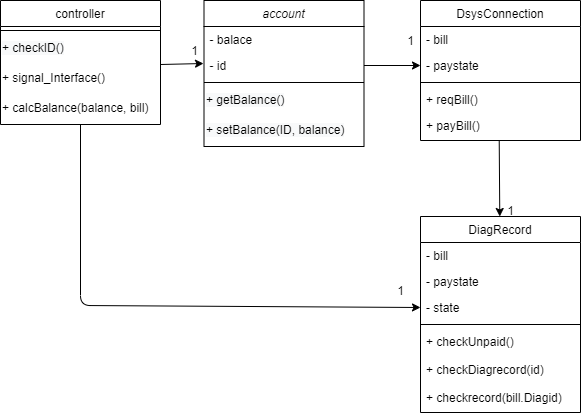

The diagram above was exported from draw.io. Its source (the exported page's mxGraphModel, read from the mxfile embedded in the PNG):
<mxGraphModel dx="1835" dy="1758" grid="1" gridSize="10" guides="1" tooltips="1" connect="1" arrows="1" fold="1" page="1" pageScale="1" pageWidth="827" pageHeight="1169" math="0" shadow="0">
  <root>
    <mxCell id="WIyWlLk6GJQsqaUBKTNV-0" />
    <mxCell id="WIyWlLk6GJQsqaUBKTNV-1" parent="WIyWlLk6GJQsqaUBKTNV-0" />
    <mxCell id="zkfFHV4jXpPFQw0GAbJ--0" value="account" style="swimlane;fontStyle=2;align=center;verticalAlign=top;childLayout=stackLayout;horizontal=1;startSize=26;horizontalStack=0;resizeParent=1;resizeLast=0;collapsible=1;marginBottom=0;rounded=0;shadow=0;strokeWidth=1;" parent="WIyWlLk6GJQsqaUBKTNV-1" vertex="1">
      <mxGeometry x="253.5" y="110" width="160" height="146" as="geometry">
        <mxRectangle x="230" y="140" width="160" height="26" as="alternateBounds" />
      </mxGeometry>
    </mxCell>
    <mxCell id="zkfFHV4jXpPFQw0GAbJ--1" value="- balace" style="text;align=left;verticalAlign=top;spacingLeft=4;spacingRight=4;overflow=hidden;rotatable=0;points=[[0,0.5],[1,0.5]];portConstraint=eastwest;" parent="zkfFHV4jXpPFQw0GAbJ--0" vertex="1">
      <mxGeometry y="26" width="160" height="26" as="geometry" />
    </mxCell>
    <mxCell id="zkfFHV4jXpPFQw0GAbJ--2" value="- id" style="text;align=left;verticalAlign=top;spacingLeft=4;spacingRight=4;overflow=hidden;rotatable=0;points=[[0,0.5],[1,0.5]];portConstraint=eastwest;rounded=0;shadow=0;html=0;" parent="zkfFHV4jXpPFQw0GAbJ--0" vertex="1">
      <mxGeometry y="52" width="160" height="26" as="geometry" />
    </mxCell>
    <mxCell id="zkfFHV4jXpPFQw0GAbJ--4" value="" style="line;html=1;strokeWidth=1;align=left;verticalAlign=middle;spacingTop=-1;spacingLeft=3;spacingRight=3;rotatable=0;labelPosition=right;points=[];portConstraint=eastwest;" parent="zkfFHV4jXpPFQw0GAbJ--0" vertex="1">
      <mxGeometry y="78" width="160" height="8" as="geometry" />
    </mxCell>
    <mxCell id="EV1w0zjPSwZsyw4wFwSs-1" value="&lt;span style=&quot;color: rgb(0, 0, 0); font-family: helvetica; font-size: 12px; font-style: normal; font-weight: 400; letter-spacing: normal; text-align: left; text-indent: 0px; text-transform: none; word-spacing: 0px; background-color: rgb(248, 249, 250); display: inline; float: none;&quot;&gt;+ getBalance()&lt;/span&gt;" style="text;whiteSpace=wrap;html=1;" vertex="1" parent="zkfFHV4jXpPFQw0GAbJ--0">
      <mxGeometry y="86" width="160" height="30" as="geometry" />
    </mxCell>
    <mxCell id="EV1w0zjPSwZsyw4wFwSs-2" value="&lt;span style=&quot;color: rgb(0 , 0 , 0) ; font-family: &amp;#34;helvetica&amp;#34; ; font-size: 12px ; font-style: normal ; font-weight: 400 ; letter-spacing: normal ; text-align: left ; text-indent: 0px ; text-transform: none ; word-spacing: 0px ; background-color: rgb(248 , 249 , 250) ; display: inline ; float: none&quot;&gt;+ setBalance(ID, balance)&lt;/span&gt;" style="text;whiteSpace=wrap;html=1;" vertex="1" parent="zkfFHV4jXpPFQw0GAbJ--0">
      <mxGeometry y="116" width="160" height="30" as="geometry" />
    </mxCell>
    <mxCell id="zkfFHV4jXpPFQw0GAbJ--6" value="DsysConnection" style="swimlane;fontStyle=0;align=center;verticalAlign=top;childLayout=stackLayout;horizontal=1;startSize=26;horizontalStack=0;resizeParent=1;resizeLast=0;collapsible=1;marginBottom=0;rounded=0;shadow=0;strokeWidth=1;" parent="WIyWlLk6GJQsqaUBKTNV-1" vertex="1">
      <mxGeometry x="470" y="110" width="160" height="140" as="geometry">
        <mxRectangle x="130" y="380" width="160" height="26" as="alternateBounds" />
      </mxGeometry>
    </mxCell>
    <mxCell id="zkfFHV4jXpPFQw0GAbJ--7" value="- bill" style="text;align=left;verticalAlign=top;spacingLeft=4;spacingRight=4;overflow=hidden;rotatable=0;points=[[0,0.5],[1,0.5]];portConstraint=eastwest;" parent="zkfFHV4jXpPFQw0GAbJ--6" vertex="1">
      <mxGeometry y="26" width="160" height="26" as="geometry" />
    </mxCell>
    <mxCell id="zkfFHV4jXpPFQw0GAbJ--8" value="- paystate" style="text;align=left;verticalAlign=top;spacingLeft=4;spacingRight=4;overflow=hidden;rotatable=0;points=[[0,0.5],[1,0.5]];portConstraint=eastwest;rounded=0;shadow=0;html=0;" parent="zkfFHV4jXpPFQw0GAbJ--6" vertex="1">
      <mxGeometry y="52" width="160" height="26" as="geometry" />
    </mxCell>
    <mxCell id="zkfFHV4jXpPFQw0GAbJ--9" value="" style="line;html=1;strokeWidth=1;align=left;verticalAlign=middle;spacingTop=-1;spacingLeft=3;spacingRight=3;rotatable=0;labelPosition=right;points=[];portConstraint=eastwest;" parent="zkfFHV4jXpPFQw0GAbJ--6" vertex="1">
      <mxGeometry y="78" width="160" height="8" as="geometry" />
    </mxCell>
    <mxCell id="zkfFHV4jXpPFQw0GAbJ--10" value="+ reqBill()" style="text;align=left;verticalAlign=top;spacingLeft=4;spacingRight=4;overflow=hidden;rotatable=0;points=[[0,0.5],[1,0.5]];portConstraint=eastwest;fontStyle=0" parent="zkfFHV4jXpPFQw0GAbJ--6" vertex="1">
      <mxGeometry y="86" width="160" height="26" as="geometry" />
    </mxCell>
    <mxCell id="zkfFHV4jXpPFQw0GAbJ--11" value="+ payBill()" style="text;align=left;verticalAlign=top;spacingLeft=4;spacingRight=4;overflow=hidden;rotatable=0;points=[[0,0.5],[1,0.5]];portConstraint=eastwest;" parent="zkfFHV4jXpPFQw0GAbJ--6" vertex="1">
      <mxGeometry y="112" width="160" height="28" as="geometry" />
    </mxCell>
    <mxCell id="zkfFHV4jXpPFQw0GAbJ--13" value="controller" style="swimlane;fontStyle=0;align=center;verticalAlign=top;childLayout=stackLayout;horizontal=1;startSize=26;horizontalStack=0;resizeParent=1;resizeLast=0;collapsible=1;marginBottom=0;rounded=0;shadow=0;strokeWidth=1;" parent="WIyWlLk6GJQsqaUBKTNV-1" vertex="1">
      <mxGeometry x="50" y="110" width="160" height="124" as="geometry">
        <mxRectangle x="340" y="380" width="170" height="26" as="alternateBounds" />
      </mxGeometry>
    </mxCell>
    <mxCell id="zkfFHV4jXpPFQw0GAbJ--15" value="" style="line;html=1;strokeWidth=1;align=left;verticalAlign=middle;spacingTop=-1;spacingLeft=3;spacingRight=3;rotatable=0;labelPosition=right;points=[];portConstraint=eastwest;" parent="zkfFHV4jXpPFQw0GAbJ--13" vertex="1">
      <mxGeometry y="26" width="160" height="8" as="geometry" />
    </mxCell>
    <mxCell id="EV1w0zjPSwZsyw4wFwSs-3" value="&lt;span style=&quot;color: rgb(0 , 0 , 0) ; font-family: &amp;#34;helvetica&amp;#34; ; font-size: 12px ; font-style: normal ; font-weight: 400 ; letter-spacing: normal ; text-align: left ; text-indent: 0px ; text-transform: none ; word-spacing: 0px ; background-color: rgb(248 , 249 , 250) ; display: inline ; float: none&quot;&gt;+ checkID()&lt;/span&gt;" style="text;whiteSpace=wrap;html=1;" vertex="1" parent="zkfFHV4jXpPFQw0GAbJ--13">
      <mxGeometry y="34" width="160" height="30" as="geometry" />
    </mxCell>
    <mxCell id="EV1w0zjPSwZsyw4wFwSs-4" value="&lt;font face=&quot;helvetica&quot;&gt;+ signal_Interface()&lt;/font&gt;" style="text;whiteSpace=wrap;html=1;" vertex="1" parent="zkfFHV4jXpPFQw0GAbJ--13">
      <mxGeometry y="64" width="160" height="30" as="geometry" />
    </mxCell>
    <mxCell id="EV1w0zjPSwZsyw4wFwSs-5" value="&lt;font face=&quot;helvetica&quot;&gt;+ calcBalance(balance, bill)&lt;/font&gt;" style="text;whiteSpace=wrap;html=1;" vertex="1" parent="zkfFHV4jXpPFQw0GAbJ--13">
      <mxGeometry y="94" width="160" height="30" as="geometry" />
    </mxCell>
    <mxCell id="zkfFHV4jXpPFQw0GAbJ--17" value="DiagRecord" style="swimlane;fontStyle=0;align=center;verticalAlign=top;childLayout=stackLayout;horizontal=1;startSize=26;horizontalStack=0;resizeParent=1;resizeLast=0;collapsible=1;marginBottom=0;rounded=0;shadow=0;strokeWidth=1;" parent="WIyWlLk6GJQsqaUBKTNV-1" vertex="1">
      <mxGeometry x="470" y="326" width="160" height="196" as="geometry">
        <mxRectangle x="550" y="140" width="160" height="26" as="alternateBounds" />
      </mxGeometry>
    </mxCell>
    <mxCell id="zkfFHV4jXpPFQw0GAbJ--18" value="- bill" style="text;align=left;verticalAlign=top;spacingLeft=4;spacingRight=4;overflow=hidden;rotatable=0;points=[[0,0.5],[1,0.5]];portConstraint=eastwest;" parent="zkfFHV4jXpPFQw0GAbJ--17" vertex="1">
      <mxGeometry y="26" width="160" height="26" as="geometry" />
    </mxCell>
    <mxCell id="zkfFHV4jXpPFQw0GAbJ--19" value="- paystate" style="text;align=left;verticalAlign=top;spacingLeft=4;spacingRight=4;overflow=hidden;rotatable=0;points=[[0,0.5],[1,0.5]];portConstraint=eastwest;rounded=0;shadow=0;html=0;" parent="zkfFHV4jXpPFQw0GAbJ--17" vertex="1">
      <mxGeometry y="52" width="160" height="26" as="geometry" />
    </mxCell>
    <mxCell id="zkfFHV4jXpPFQw0GAbJ--20" value="- state" style="text;align=left;verticalAlign=top;spacingLeft=4;spacingRight=4;overflow=hidden;rotatable=0;points=[[0,0.5],[1,0.5]];portConstraint=eastwest;rounded=0;shadow=0;html=0;" parent="zkfFHV4jXpPFQw0GAbJ--17" vertex="1">
      <mxGeometry y="78" width="160" height="26" as="geometry" />
    </mxCell>
    <mxCell id="zkfFHV4jXpPFQw0GAbJ--23" value="" style="line;html=1;strokeWidth=1;align=left;verticalAlign=middle;spacingTop=-1;spacingLeft=3;spacingRight=3;rotatable=0;labelPosition=right;points=[];portConstraint=eastwest;" parent="zkfFHV4jXpPFQw0GAbJ--17" vertex="1">
      <mxGeometry y="104" width="160" height="8" as="geometry" />
    </mxCell>
    <mxCell id="zkfFHV4jXpPFQw0GAbJ--25" value="+ checkUnpaid()" style="text;align=left;verticalAlign=top;spacingLeft=4;spacingRight=4;overflow=hidden;rotatable=0;points=[[0,0.5],[1,0.5]];portConstraint=eastwest;" parent="zkfFHV4jXpPFQw0GAbJ--17" vertex="1">
      <mxGeometry y="112" width="160" height="28" as="geometry" />
    </mxCell>
    <mxCell id="EV1w0zjPSwZsyw4wFwSs-10" value="+ checkDiagrecord(id)" style="text;align=left;verticalAlign=top;spacingLeft=4;spacingRight=4;overflow=hidden;rotatable=0;points=[[0,0.5],[1,0.5]];portConstraint=eastwest;" vertex="1" parent="zkfFHV4jXpPFQw0GAbJ--17">
      <mxGeometry y="140" width="160" height="28" as="geometry" />
    </mxCell>
    <mxCell id="EV1w0zjPSwZsyw4wFwSs-12" value="+ checkrecord(bill.Diagid)" style="text;align=left;verticalAlign=top;spacingLeft=4;spacingRight=4;overflow=hidden;rotatable=0;points=[[0,0.5],[1,0.5]];portConstraint=eastwest;" vertex="1" parent="zkfFHV4jXpPFQw0GAbJ--17">
      <mxGeometry y="168" width="160" height="28" as="geometry" />
    </mxCell>
    <mxCell id="ScJkFNbm5oy-YtUpIrEd-3" value="" style="endArrow=classic;html=1;exitX=1;exitY=1;exitDx=0;exitDy=0;" parent="WIyWlLk6GJQsqaUBKTNV-1" source="EV1w0zjPSwZsyw4wFwSs-3" edge="1">
      <mxGeometry width="50" height="50" relative="1" as="geometry">
        <mxPoint x="390" y="320" as="sourcePoint" />
        <mxPoint x="253" y="173" as="targetPoint" />
      </mxGeometry>
    </mxCell>
    <mxCell id="ScJkFNbm5oy-YtUpIrEd-4" value="1" style="text;html=1;align=center;verticalAlign=middle;resizable=0;points=[];autosize=1;strokeColor=none;" parent="WIyWlLk6GJQsqaUBKTNV-1" vertex="1">
      <mxGeometry x="234" y="150" width="20" height="20" as="geometry" />
    </mxCell>
    <mxCell id="ScJkFNbm5oy-YtUpIrEd-5" value="" style="endArrow=classic;html=1;entryX=0;entryY=0.5;entryDx=0;entryDy=0;exitX=1;exitY=0.5;exitDx=0;exitDy=0;" parent="WIyWlLk6GJQsqaUBKTNV-1" target="zkfFHV4jXpPFQw0GAbJ--8" edge="1" source="zkfFHV4jXpPFQw0GAbJ--2">
      <mxGeometry width="50" height="50" relative="1" as="geometry">
        <mxPoint x="414" y="165" as="sourcePoint" />
        <mxPoint x="440" y="270" as="targetPoint" />
      </mxGeometry>
    </mxCell>
    <mxCell id="ScJkFNbm5oy-YtUpIrEd-7" value="1" style="text;html=1;align=center;verticalAlign=middle;resizable=0;points=[];autosize=1;strokeColor=none;" parent="WIyWlLk6GJQsqaUBKTNV-1" vertex="1">
      <mxGeometry x="450" y="140" width="20" height="20" as="geometry" />
    </mxCell>
    <mxCell id="ScJkFNbm5oy-YtUpIrEd-8" value="" style="endArrow=classic;html=1;exitX=0.492;exitY=1.002;exitDx=0;exitDy=0;exitPerimeter=0;" parent="WIyWlLk6GJQsqaUBKTNV-1" source="zkfFHV4jXpPFQw0GAbJ--11" target="zkfFHV4jXpPFQw0GAbJ--17" edge="1">
      <mxGeometry width="50" height="50" relative="1" as="geometry">
        <mxPoint x="634" y="170" as="sourcePoint" />
        <mxPoint x="440" y="270" as="targetPoint" />
      </mxGeometry>
    </mxCell>
    <mxCell id="ScJkFNbm5oy-YtUpIrEd-9" value="1" style="text;html=1;align=center;verticalAlign=middle;resizable=0;points=[];autosize=1;strokeColor=none;" parent="WIyWlLk6GJQsqaUBKTNV-1" vertex="1">
      <mxGeometry x="550" y="310" width="20" height="20" as="geometry" />
    </mxCell>
    <mxCell id="EV1w0zjPSwZsyw4wFwSs-7" value="" style="endArrow=classic;html=1;exitX=0.5;exitY=1;exitDx=0;exitDy=0;entryX=0;entryY=0.5;entryDx=0;entryDy=0;" edge="1" parent="WIyWlLk6GJQsqaUBKTNV-1" source="EV1w0zjPSwZsyw4wFwSs-5" target="zkfFHV4jXpPFQw0GAbJ--20">
      <mxGeometry width="50" height="50" relative="1" as="geometry">
        <mxPoint x="400" y="309.99600000000004" as="sourcePoint" />
        <mxPoint x="467" y="430" as="targetPoint" />
        <Array as="points">
          <mxPoint x="130" y="415" />
        </Array>
      </mxGeometry>
    </mxCell>
    <mxCell id="EV1w0zjPSwZsyw4wFwSs-8" value="1" style="text;html=1;align=center;verticalAlign=middle;resizable=0;points=[];autosize=1;strokeColor=none;" vertex="1" parent="WIyWlLk6GJQsqaUBKTNV-1">
      <mxGeometry x="440" y="390" width="20" height="20" as="geometry" />
    </mxCell>
  </root>
</mxGraphModel>